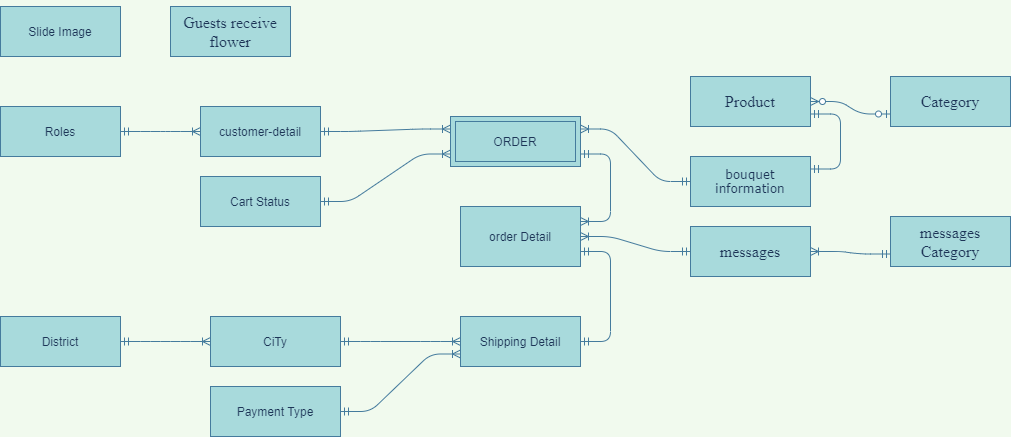

The diagram above was exported from draw.io. Its source (the exported page's mxGraphModel, read from the mxfile embedded in the PNG):
<mxGraphModel dx="2194" dy="834" grid="1" gridSize="10" guides="1" tooltips="1" connect="1" arrows="1" fold="1" page="1" pageScale="1" pageWidth="850" pageHeight="1100" background="#F1FAEE" math="0" shadow="0">
  <root>
    <mxCell id="0" />
    <mxCell id="1" parent="0" />
    <mxCell id="i2o-3k7WN3Kmbr3hyVa3-1" value="customer-detail" style="whiteSpace=wrap;html=1;align=center;rounded=0;sketch=0;fontColor=#1D3557;strokeColor=#457B9D;fillColor=#A8DADC;" parent="1" vertex="1">
      <mxGeometry x="80" y="240" width="120" height="50" as="geometry" />
    </mxCell>
    <mxCell id="i2o-3k7WN3Kmbr3hyVa3-3" value="&lt;p class=&quot;MsoNormal&quot;&gt;&lt;span style=&quot;font-family: &amp;#34;verdana&amp;#34; , sans-serif&quot;&gt;bouquet&lt;br/&gt;information&lt;/span&gt;&lt;/p&gt;" style="whiteSpace=wrap;html=1;align=center;rounded=0;sketch=0;fontColor=#1D3557;strokeColor=#457B9D;fillColor=#A8DADC;" parent="1" vertex="1">
      <mxGeometry x="570" y="290" width="120" height="50" as="geometry" />
    </mxCell>
    <mxCell id="i2o-3k7WN3Kmbr3hyVa3-4" value="&lt;p class=&quot;MsoNormal&quot;&gt;&lt;span style=&quot;font-size: 12.0pt ; font-family: &amp;#34;times new roman&amp;#34; , serif&quot;&gt;messages&lt;/span&gt;&lt;span style=&quot;font-family: &amp;#34;verdana&amp;#34; , sans-serif&quot;&gt;&lt;br&gt;&lt;/span&gt;&lt;/p&gt;" style="whiteSpace=wrap;html=1;align=center;rounded=0;sketch=0;fontColor=#1D3557;strokeColor=#457B9D;fillColor=#A8DADC;" parent="1" vertex="1">
      <mxGeometry x="570" y="360" width="120" height="50" as="geometry" />
    </mxCell>
    <mxCell id="i2o-3k7WN3Kmbr3hyVa3-5" value="&lt;p class=&quot;MsoNormal&quot;&gt;&lt;font face=&quot;times new roman, serif&quot;&gt;&lt;span style=&quot;font-size: 16px&quot;&gt;Guests receive flower&lt;/span&gt;&lt;/font&gt;&lt;/p&gt;" style="whiteSpace=wrap;html=1;align=center;rounded=0;sketch=0;fontColor=#1D3557;strokeColor=#457B9D;fillColor=#A8DADC;" parent="1" vertex="1">
      <mxGeometry x="50" y="140" width="120" height="50" as="geometry" />
    </mxCell>
    <mxCell id="i2o-3k7WN3Kmbr3hyVa3-6" value="&lt;p class=&quot;MsoNormal&quot;&gt;&lt;font face=&quot;times new roman, serif&quot;&gt;&lt;span style=&quot;font-size: 16px&quot;&gt;Category&lt;/span&gt;&lt;/font&gt;&lt;/p&gt;" style="whiteSpace=wrap;html=1;align=center;rounded=0;sketch=0;fontColor=#1D3557;strokeColor=#457B9D;fillColor=#A8DADC;" parent="1" vertex="1">
      <mxGeometry x="770" y="210" width="120" height="50" as="geometry" />
    </mxCell>
    <mxCell id="i2o-3k7WN3Kmbr3hyVa3-7" value="&lt;p class=&quot;MsoNormal&quot;&gt;&lt;font face=&quot;times new roman, serif&quot;&gt;&lt;span style=&quot;font-size: 16px&quot;&gt;Product&lt;/span&gt;&lt;/font&gt;&lt;/p&gt;" style="whiteSpace=wrap;html=1;align=center;rounded=0;sketch=0;fontColor=#1D3557;strokeColor=#457B9D;fillColor=#A8DADC;" parent="1" vertex="1">
      <mxGeometry x="570" y="210" width="120" height="50" as="geometry" />
    </mxCell>
    <mxCell id="i2o-3k7WN3Kmbr3hyVa3-8" value="" style="edgeStyle=entityRelationEdgeStyle;fontSize=12;html=1;endArrow=ERzeroToMany;startArrow=ERzeroToOne;fontColor=#1D3557;strokeColor=#457B9D;fillColor=#A8DADC;exitX=0;exitY=0.75;exitDx=0;exitDy=0;entryX=1;entryY=0.5;entryDx=0;entryDy=0;labelBackgroundColor=#F1FAEE;" parent="1" source="i2o-3k7WN3Kmbr3hyVa3-6" target="i2o-3k7WN3Kmbr3hyVa3-7" edge="1">
      <mxGeometry width="100" height="100" relative="1" as="geometry">
        <mxPoint x="700" y="360" as="sourcePoint" />
        <mxPoint x="570" y="235" as="targetPoint" />
      </mxGeometry>
    </mxCell>
    <mxCell id="i2o-3k7WN3Kmbr3hyVa3-10" value="" style="edgeStyle=entityRelationEdgeStyle;fontSize=12;html=1;endArrow=ERmandOne;startArrow=ERmandOne;fontColor=#1D3557;fillColor=#A8DADC;rounded=1;entryX=1;entryY=0.75;entryDx=0;entryDy=0;exitX=1;exitY=0.25;exitDx=0;exitDy=0;strokeColor=#457B9D;labelBackgroundColor=#F1FAEE;" parent="1" source="i2o-3k7WN3Kmbr3hyVa3-3" target="i2o-3k7WN3Kmbr3hyVa3-7" edge="1">
      <mxGeometry width="100" height="100" relative="1" as="geometry">
        <mxPoint x="730" y="330" as="sourcePoint" />
        <mxPoint x="630" y="260" as="targetPoint" />
      </mxGeometry>
    </mxCell>
    <mxCell id="i2o-3k7WN3Kmbr3hyVa3-14" value="&lt;p class=&quot;MsoNormal&quot;&gt;&lt;span style=&quot;font-size: 12.0pt ; font-family: &amp;#34;times new roman&amp;#34; , serif&quot;&gt;messages Category&lt;/span&gt;&lt;span style=&quot;font-family: &amp;#34;verdana&amp;#34; , sans-serif&quot;&gt;&lt;br&gt;&lt;/span&gt;&lt;/p&gt;" style="whiteSpace=wrap;html=1;align=center;rounded=0;sketch=0;fontColor=#1D3557;strokeColor=#457B9D;fillColor=#A8DADC;" parent="1" vertex="1">
      <mxGeometry x="770" y="350" width="120" height="50" as="geometry" />
    </mxCell>
    <mxCell id="i2o-3k7WN3Kmbr3hyVa3-15" value="" style="edgeStyle=entityRelationEdgeStyle;fontSize=12;html=1;endArrow=ERoneToMany;startArrow=ERmandOne;fontColor=#1D3557;strokeColor=#457B9D;fillColor=#A8DADC;entryX=1;entryY=0.5;entryDx=0;entryDy=0;exitX=0;exitY=0.75;exitDx=0;exitDy=0;labelBackgroundColor=#F1FAEE;" parent="1" source="i2o-3k7WN3Kmbr3hyVa3-14" target="i2o-3k7WN3Kmbr3hyVa3-4" edge="1">
      <mxGeometry width="100" height="100" relative="1" as="geometry">
        <mxPoint x="650" y="120" as="sourcePoint" />
        <mxPoint x="470" y="200" as="targetPoint" />
      </mxGeometry>
    </mxCell>
    <mxCell id="i2o-3k7WN3Kmbr3hyVa3-17" value="District" style="whiteSpace=wrap;html=1;align=center;rounded=0;sketch=0;fontColor=#1D3557;strokeColor=#457B9D;fillColor=#A8DADC;" parent="1" vertex="1">
      <mxGeometry x="-120" y="450" width="120" height="50" as="geometry" />
    </mxCell>
    <mxCell id="i2o-3k7WN3Kmbr3hyVa3-18" value="CiTy" style="whiteSpace=wrap;html=1;align=center;rounded=0;sketch=0;fontColor=#1D3557;strokeColor=#457B9D;fillColor=#A8DADC;" parent="1" vertex="1">
      <mxGeometry x="90" y="450" width="130" height="50" as="geometry" />
    </mxCell>
    <mxCell id="i2o-3k7WN3Kmbr3hyVa3-19" value="" style="edgeStyle=entityRelationEdgeStyle;fontSize=12;html=1;endArrow=ERoneToMany;startArrow=ERmandOne;fontColor=#1D3557;strokeColor=#457B9D;fillColor=#A8DADC;entryX=0;entryY=0.5;entryDx=0;entryDy=0;exitX=1;exitY=0.5;exitDx=0;exitDy=0;labelBackgroundColor=#F1FAEE;" parent="1" source="i2o-3k7WN3Kmbr3hyVa3-17" target="i2o-3k7WN3Kmbr3hyVa3-18" edge="1">
      <mxGeometry width="100" height="100" relative="1" as="geometry">
        <mxPoint x="660" y="110" as="sourcePoint" />
        <mxPoint x="610" y="100" as="targetPoint" />
      </mxGeometry>
    </mxCell>
    <mxCell id="i2o-3k7WN3Kmbr3hyVa3-20" value="Cart Status" style="whiteSpace=wrap;html=1;align=center;rounded=0;sketch=0;fontColor=#1D3557;strokeColor=#457B9D;fillColor=#A8DADC;" parent="1" vertex="1">
      <mxGeometry x="80" y="310" width="120" height="50" as="geometry" />
    </mxCell>
    <mxCell id="i2o-3k7WN3Kmbr3hyVa3-21" value="Roles" style="whiteSpace=wrap;html=1;align=center;rounded=0;sketch=0;fontColor=#1D3557;strokeColor=#457B9D;fillColor=#A8DADC;" parent="1" vertex="1">
      <mxGeometry x="-120" y="240" width="120" height="50" as="geometry" />
    </mxCell>
    <mxCell id="i2o-3k7WN3Kmbr3hyVa3-23" value="order Detail" style="whiteSpace=wrap;html=1;align=center;rounded=0;sketch=0;fontColor=#1D3557;strokeColor=#457B9D;fillColor=#A8DADC;" parent="1" vertex="1">
      <mxGeometry x="340" y="340" width="120" height="60" as="geometry" />
    </mxCell>
    <mxCell id="i2o-3k7WN3Kmbr3hyVa3-26" value="Slide Image" style="whiteSpace=wrap;html=1;align=center;rounded=0;sketch=0;fontColor=#1D3557;strokeColor=#457B9D;fillColor=#A8DADC;" parent="1" vertex="1">
      <mxGeometry x="-120" y="140" width="120" height="50" as="geometry" />
    </mxCell>
    <mxCell id="i2o-3k7WN3Kmbr3hyVa3-27" value="" style="edgeStyle=entityRelationEdgeStyle;fontSize=12;html=1;endArrow=ERoneToMany;startArrow=ERmandOne;fontColor=#1D3557;strokeColor=#457B9D;fillColor=#A8DADC;entryX=1;entryY=0.25;entryDx=0;entryDy=0;labelBackgroundColor=#F1FAEE;" parent="1" source="i2o-3k7WN3Kmbr3hyVa3-3" target="vRk3gIPyjzG7p50UMaj8-3" edge="1">
      <mxGeometry width="100" height="100" relative="1" as="geometry">
        <mxPoint x="700" y="87.5" as="sourcePoint" />
        <mxPoint x="480" y="260" as="targetPoint" />
      </mxGeometry>
    </mxCell>
    <mxCell id="i2o-3k7WN3Kmbr3hyVa3-28" value="" style="edgeStyle=entityRelationEdgeStyle;fontSize=12;html=1;endArrow=ERoneToMany;startArrow=ERmandOne;fontColor=#1D3557;strokeColor=#457B9D;fillColor=#A8DADC;entryX=0;entryY=0.25;entryDx=0;entryDy=0;exitX=1;exitY=0.5;exitDx=0;exitDy=0;labelBackgroundColor=#F1FAEE;" parent="1" source="i2o-3k7WN3Kmbr3hyVa3-1" target="vRk3gIPyjzG7p50UMaj8-3" edge="1">
      <mxGeometry width="100" height="100" relative="1" as="geometry">
        <mxPoint x="550" y="325" as="sourcePoint" />
        <mxPoint x="330" y="265" as="targetPoint" />
      </mxGeometry>
    </mxCell>
    <mxCell id="i2o-3k7WN3Kmbr3hyVa3-29" value="" style="edgeStyle=entityRelationEdgeStyle;fontSize=12;html=1;endArrow=ERoneToMany;startArrow=ERmandOne;fontColor=#1D3557;strokeColor=#457B9D;fillColor=#A8DADC;entryX=0;entryY=0.5;entryDx=0;entryDy=0;exitX=1;exitY=0.5;exitDx=0;exitDy=0;labelBackgroundColor=#F1FAEE;" parent="1" source="i2o-3k7WN3Kmbr3hyVa3-21" target="i2o-3k7WN3Kmbr3hyVa3-1" edge="1">
      <mxGeometry width="100" height="100" relative="1" as="geometry">
        <mxPoint y="210" as="sourcePoint" />
        <mxPoint x="60" y="195" as="targetPoint" />
      </mxGeometry>
    </mxCell>
    <mxCell id="i2o-3k7WN3Kmbr3hyVa3-30" value="" style="edgeStyle=entityRelationEdgeStyle;fontSize=12;html=1;endArrow=ERoneToMany;startArrow=ERmandOne;fontColor=#1D3557;strokeColor=#457B9D;fillColor=#A8DADC;entryX=0;entryY=0.75;entryDx=0;entryDy=0;exitX=1;exitY=0.5;exitDx=0;exitDy=0;labelBackgroundColor=#F1FAEE;" parent="1" source="i2o-3k7WN3Kmbr3hyVa3-20" target="vRk3gIPyjzG7p50UMaj8-3" edge="1">
      <mxGeometry width="100" height="100" relative="1" as="geometry">
        <mxPoint x="580" y="325" as="sourcePoint" />
        <mxPoint x="330" y="277.5" as="targetPoint" />
      </mxGeometry>
    </mxCell>
    <mxCell id="vRk3gIPyjzG7p50UMaj8-1" value="" style="edgeStyle=entityRelationEdgeStyle;fontSize=12;html=1;endArrow=ERoneToMany;startArrow=ERmandOne;fontColor=#1D3557;strokeColor=#457B9D;fillColor=#A8DADC;exitX=1;exitY=0.75;exitDx=0;exitDy=0;labelBackgroundColor=#F1FAEE;entryX=1;entryY=0.25;entryDx=0;entryDy=0;" edge="1" parent="1" source="vRk3gIPyjzG7p50UMaj8-3" target="i2o-3k7WN3Kmbr3hyVa3-23">
      <mxGeometry width="100" height="100" relative="1" as="geometry">
        <mxPoint x="470" y="310" as="sourcePoint" />
        <mxPoint x="460" y="355" as="targetPoint" />
      </mxGeometry>
    </mxCell>
    <mxCell id="vRk3gIPyjzG7p50UMaj8-2" value="Shipping Detail" style="whiteSpace=wrap;html=1;align=center;rounded=0;sketch=0;fontColor=#1D3557;strokeColor=#457B9D;fillColor=#A8DADC;" vertex="1" parent="1">
      <mxGeometry x="340" y="450" width="120" height="50" as="geometry" />
    </mxCell>
    <mxCell id="vRk3gIPyjzG7p50UMaj8-3" value="ORDER" style="shape=ext;margin=3;double=1;whiteSpace=wrap;html=1;align=center;fillColor=#A8DADC;strokeColor=#457B9D;fontColor=#1D3557;" vertex="1" parent="1">
      <mxGeometry x="330" y="250" width="130" height="50" as="geometry" />
    </mxCell>
    <mxCell id="vRk3gIPyjzG7p50UMaj8-5" value="" style="edgeStyle=entityRelationEdgeStyle;fontSize=12;html=1;endArrow=ERoneToMany;startArrow=ERmandOne;fontColor=#1D3557;strokeColor=#457B9D;fillColor=#A8DADC;entryX=1;entryY=0.5;entryDx=0;entryDy=0;exitX=0;exitY=0.5;exitDx=0;exitDy=0;labelBackgroundColor=#F1FAEE;" edge="1" parent="1" source="i2o-3k7WN3Kmbr3hyVa3-4" target="i2o-3k7WN3Kmbr3hyVa3-23">
      <mxGeometry width="100" height="100" relative="1" as="geometry">
        <mxPoint x="780" y="397.5" as="sourcePoint" />
        <mxPoint x="700" y="395" as="targetPoint" />
      </mxGeometry>
    </mxCell>
    <mxCell id="vRk3gIPyjzG7p50UMaj8-6" value="" style="edgeStyle=entityRelationEdgeStyle;fontSize=12;html=1;endArrow=ERoneToMany;startArrow=ERmandOne;fontColor=#1D3557;strokeColor=#457B9D;fillColor=#A8DADC;entryX=0;entryY=0.5;entryDx=0;entryDy=0;exitX=1;exitY=0.5;exitDx=0;exitDy=0;labelBackgroundColor=#F1FAEE;" edge="1" parent="1" source="i2o-3k7WN3Kmbr3hyVa3-18" target="vRk3gIPyjzG7p50UMaj8-2">
      <mxGeometry width="100" height="100" relative="1" as="geometry">
        <mxPoint x="580" y="395" as="sourcePoint" />
        <mxPoint x="470" y="387.5" as="targetPoint" />
      </mxGeometry>
    </mxCell>
    <mxCell id="vRk3gIPyjzG7p50UMaj8-7" value="" style="edgeStyle=entityRelationEdgeStyle;fontSize=12;html=1;endArrow=ERmandOne;startArrow=ERmandOne;fontColor=#1D3557;strokeColor=#457B9D;fillColor=#A8DADC;entryX=1;entryY=0.5;entryDx=0;entryDy=0;exitX=1;exitY=0.75;exitDx=0;exitDy=0;" edge="1" parent="1" source="i2o-3k7WN3Kmbr3hyVa3-23" target="vRk3gIPyjzG7p50UMaj8-2">
      <mxGeometry width="100" height="100" relative="1" as="geometry">
        <mxPoint x="470" y="390" as="sourcePoint" />
        <mxPoint x="530" y="350" as="targetPoint" />
      </mxGeometry>
    </mxCell>
    <mxCell id="vRk3gIPyjzG7p50UMaj8-8" value="Payment Type" style="whiteSpace=wrap;html=1;align=center;rounded=0;sketch=0;fontColor=#1D3557;strokeColor=#457B9D;fillColor=#A8DADC;" vertex="1" parent="1">
      <mxGeometry x="90" y="520" width="130" height="50" as="geometry" />
    </mxCell>
    <mxCell id="vRk3gIPyjzG7p50UMaj8-9" value="" style="edgeStyle=entityRelationEdgeStyle;fontSize=12;html=1;endArrow=ERoneToMany;startArrow=ERmandOne;fontColor=#1D3557;strokeColor=#457B9D;fillColor=#A8DADC;entryX=0;entryY=0.75;entryDx=0;entryDy=0;labelBackgroundColor=#F1FAEE;exitX=1;exitY=0.5;exitDx=0;exitDy=0;" edge="1" parent="1" source="vRk3gIPyjzG7p50UMaj8-8" target="vRk3gIPyjzG7p50UMaj8-2">
      <mxGeometry width="100" height="100" relative="1" as="geometry">
        <mxPoint x="230" y="485" as="sourcePoint" />
        <mxPoint x="350" y="485" as="targetPoint" />
      </mxGeometry>
    </mxCell>
  </root>
</mxGraphModel>